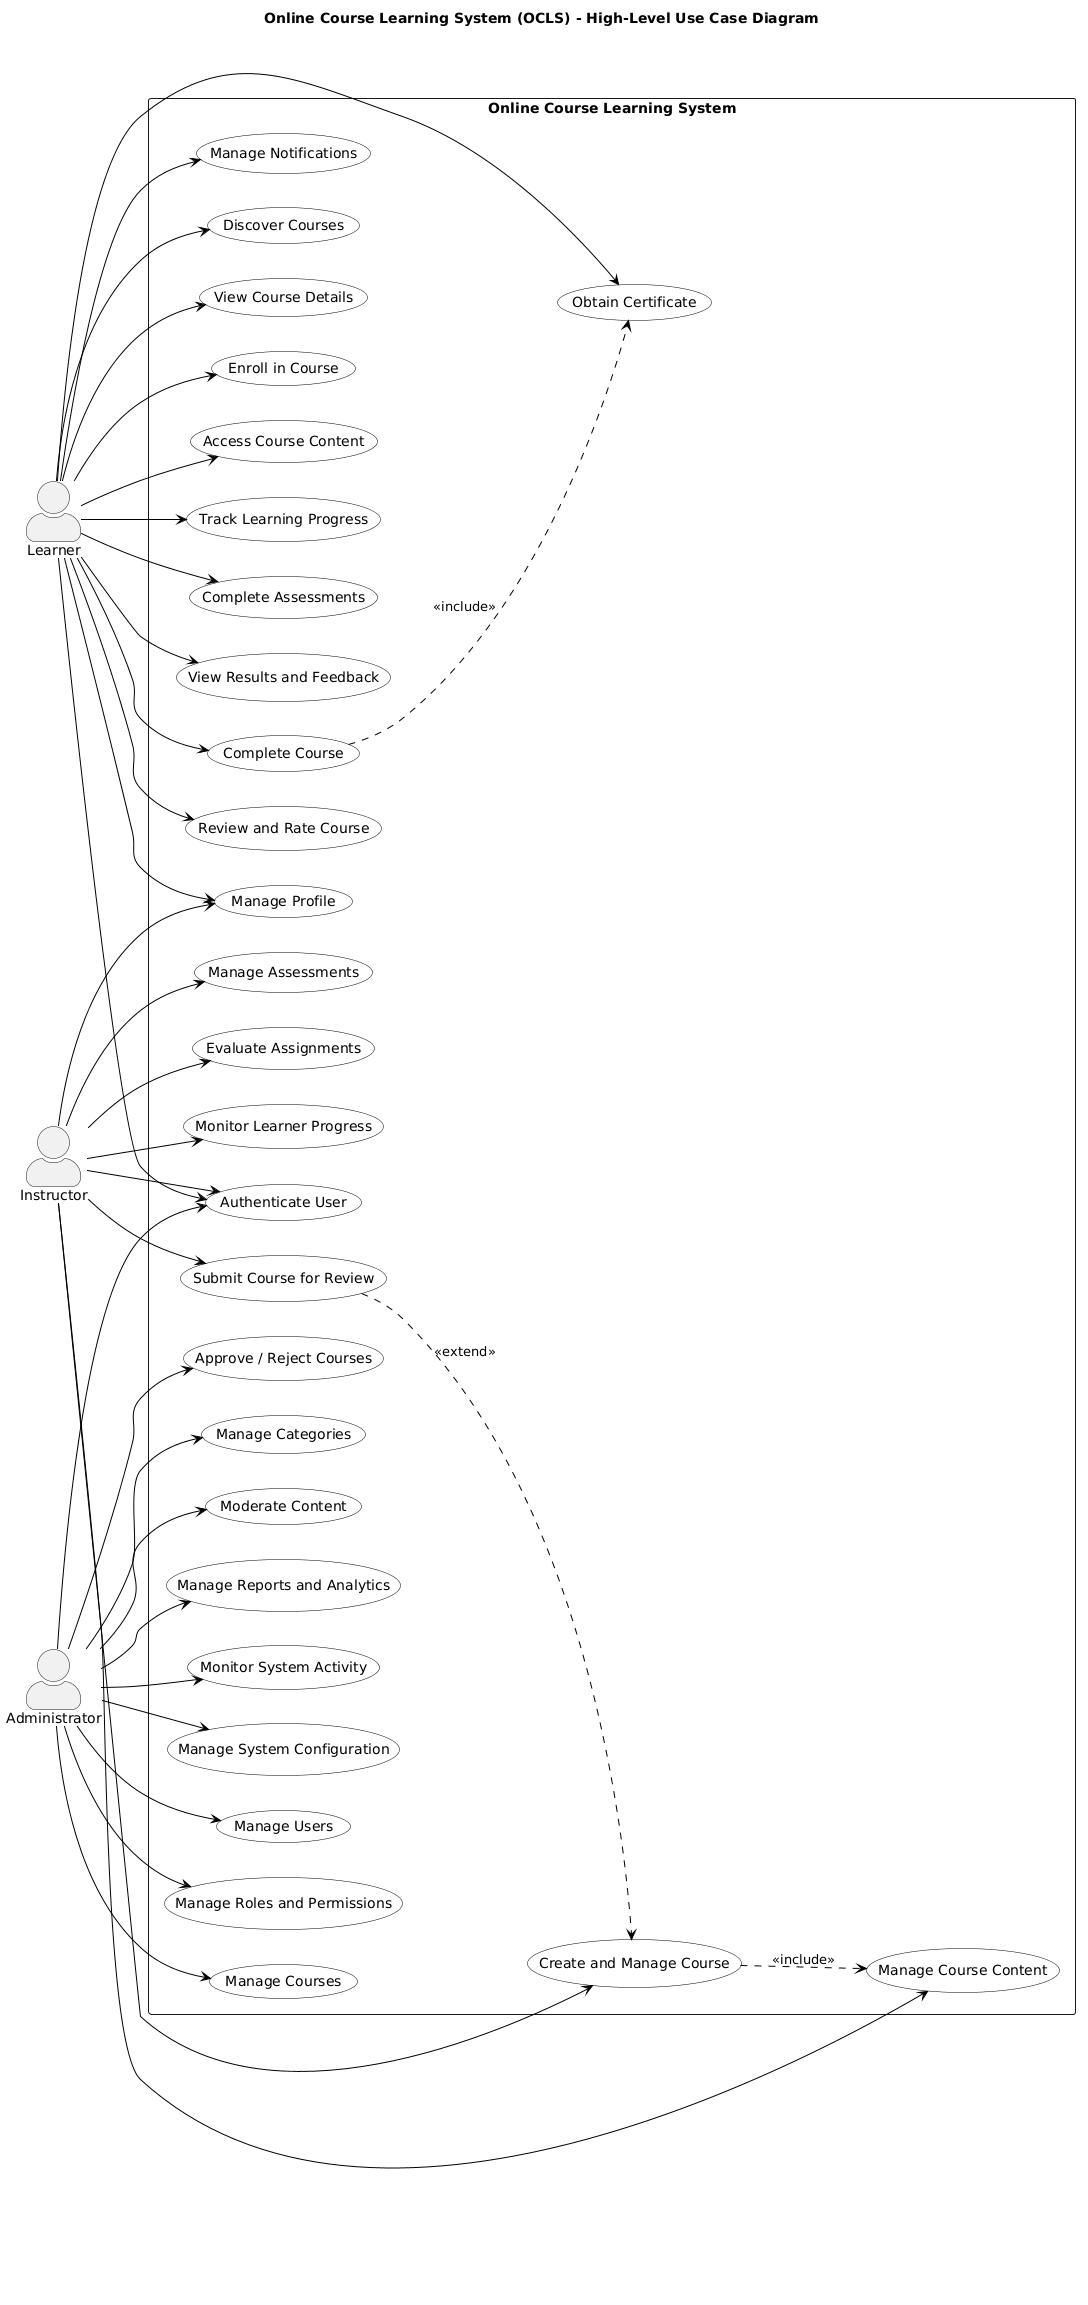

The diagram above was rendered by PlantUML. Its source (embedded in the PNG):
@startuml
title Online Course Learning System (OCLS) - High-Level Use Case Diagram

left to right direction

skinparam packageStyle rectangle
skinparam shadowing false
skinparam actorStyle awesome

skinparam usecase {
    BackgroundColor White
    BorderColor Black
    ArrowColor Black
}


' ============================================================
' ACTORS
' ============================================================

actor "Learner" as Learner
actor "Instructor" as Instructor
actor "Administrator" as Admin


' ============================================================
' SYSTEM BOUNDARY
' ============================================================

rectangle "Online Course Learning System" {

    ' --------------------------------------------------------
    ' COMMON USER MANAGEMENT
    ' --------------------------------------------------------

    usecase "Authenticate User" as UC_Authenticate
    usecase "Manage Profile" as UC_Profile


    ' --------------------------------------------------------
    ' LEARNER USE CASES
    ' --------------------------------------------------------

    usecase "Discover Courses" as UC_DiscoverCourses
    usecase "View Course Details" as UC_ViewCourse
    usecase "Enroll in Course" as UC_Enroll

    usecase "Access Course Content" as UC_AccessContent
    usecase "Track Learning Progress" as UC_TrackProgress

    usecase "Complete Assessments" as UC_Assessments
    usecase "View Results and Feedback" as UC_ViewResults

    usecase "Complete Course" as UC_CompleteCourse
    usecase "Obtain Certificate" as UC_Certificate

    usecase "Review and Rate Course" as UC_Review
    usecase "Manage Notifications" as UC_Notifications


    ' --------------------------------------------------------
    ' INSTRUCTOR USE CASES
    ' --------------------------------------------------------

    usecase "Create and Manage Course" as UC_ManageCourse
    usecase "Manage Course Content" as UC_ManageContent
    usecase "Submit Course for Review" as UC_SubmitCourse

    usecase "Manage Assessments" as UC_ManageAssessments
    usecase "Evaluate Assignments" as UC_EvaluateAssignments

    usecase "Monitor Learner Progress" as UC_MonitorProgress


    ' --------------------------------------------------------
    ' ADMINISTRATOR USE CASES
    ' --------------------------------------------------------

    usecase "Manage Users" as UC_ManageUsers
    usecase "Manage Roles and Permissions" as UC_ManageRoles

    usecase "Manage Courses" as UC_AdminCourses
    usecase "Approve / Reject Courses" as UC_ApproveCourses

    usecase "Manage Categories" as UC_Categories
    usecase "Moderate Content" as UC_ModerateContent

    usecase "Manage Reports and Analytics" as UC_Reports
    usecase "Monitor System Activity" as UC_MonitorActivity

    usecase "Manage System Configuration" as UC_SystemConfig

}


' ============================================================
' LEARNER ASSOCIATIONS
' ============================================================

Learner --> UC_Authenticate
Learner --> UC_Profile

Learner --> UC_DiscoverCourses
Learner --> UC_ViewCourse
Learner --> UC_Enroll

Learner --> UC_AccessContent
Learner --> UC_TrackProgress

Learner --> UC_Assessments
Learner --> UC_ViewResults

Learner --> UC_CompleteCourse
Learner --> UC_Certificate

Learner --> UC_Review
Learner --> UC_Notifications


' ============================================================
' LEARNER USE CASE RELATIONSHIPS
' ============================================================

UC_CompleteCourse ..> UC_Certificate : <<include>>


' ============================================================
' INSTRUCTOR ASSOCIATIONS
' ============================================================

Instructor --> UC_Authenticate
Instructor --> UC_Profile

Instructor --> UC_ManageCourse
Instructor --> UC_ManageContent
Instructor --> UC_SubmitCourse

Instructor --> UC_ManageAssessments
Instructor --> UC_EvaluateAssignments

Instructor --> UC_MonitorProgress


' ============================================================
' INSTRUCTOR USE CASE RELATIONSHIPS
' ============================================================

UC_ManageCourse ..> UC_ManageContent : <<include>>

UC_SubmitCourse ..> UC_ManageCourse : <<extend>>


' ============================================================
' ADMINISTRATOR ASSOCIATIONS
' ============================================================

Admin --> UC_Authenticate

Admin --> UC_ManageUsers
Admin --> UC_ManageRoles

Admin --> UC_AdminCourses
Admin --> UC_ApproveCourses

Admin --> UC_Categories
Admin --> UC_ModerateContent

Admin --> UC_Reports
Admin --> UC_MonitorActivity
Admin --> UC_SystemConfig


' ============================================================
' END OF DIAGRAM
' ============================================================
@enduml